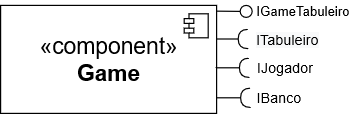

The diagram above was exported from draw.io. Its source (the exported page's mxGraphModel, read from the mxfile embedded in the PNG):
<mxGraphModel grid="0" shadow="0" math="0" background="#ffffff" pageHeight="826" pageWidth="1169" pageScale="1" page="1" fold="1" arrows="1" connect="1" tooltips="1" guides="1" gridSize="10" dy="270" dx="499">
  <root>
    <mxCell id="0" />
    <mxCell id="1" parent="0" />
    <mxCell id="H6P7Hp4NdXhR3EkvLvht-41" value="&lt;font style=&quot;font-size: 19px&quot;&gt;&lt;font style=&quot;font-size: 19px&quot;&gt;&lt;font style=&quot;font-size: 19px&quot;&gt;&lt;font style=&quot;font-size: 19px&quot;&gt;&lt;font style=&quot;font-size: 19px&quot;&gt;&lt;font style=&quot;font-size: 19px&quot;&gt;&lt;font style=&quot;font-size: 19px&quot;&gt;«component»&lt;br&gt;&lt;b&gt;Game&lt;/b&gt;&lt;/font&gt;&lt;/font&gt;&lt;/font&gt;&lt;/font&gt;&lt;/font&gt;&lt;/font&gt;&lt;/font&gt;" parent="1" vertex="1" style="html=1;dropTarget=0;">
      <mxGeometry as="geometry" height="90" width="180" y="181" x="193" />
    </mxCell>
    <mxCell id="H6P7Hp4NdXhR3EkvLvht-42" value="" parent="H6P7Hp4NdXhR3EkvLvht-41" vertex="1" style="shape=component;jettyWidth=8;jettyHeight=4;">
      <mxGeometry as="geometry" height="20" width="20" x="1" relative="1">
        <mxPoint as="offset" y="7" x="-27" />
      </mxGeometry>
    </mxCell>
    <mxCell id="H6P7Hp4NdXhR3EkvLvht-45" value="IBanco" parent="1" vertex="1" style="text;html=1;align=center;verticalAlign=middle;resizable=0;points=[];autosize=1;rotation=0;">
      <mxGeometry as="geometry" height="18" width="47" y="249" x="401" />
    </mxCell>
    <mxCell id="H6P7Hp4NdXhR3EkvLvht-46" value="" parent="1" style="rounded=0;orthogonalLoop=1;jettySize=auto;html=1;endArrow=halfCircle;endFill=0;entryX=0.5;entryY=0.5;entryDx=0;entryDy=0;endSize=6;strokeWidth=1;shadow=0;" edge="1">
      <mxGeometry as="geometry" relative="1">
        <mxPoint as="sourcePoint" y="209" x="373" />
        <mxPoint as="targetPoint" y="209" x="399" />
      </mxGeometry>
    </mxCell>
    <mxCell id="H6P7Hp4NdXhR3EkvLvht-47" value="" parent="1" style="rounded=0;orthogonalLoop=1;jettySize=auto;html=1;endArrow=halfCircle;endFill=0;endSize=6;strokeWidth=1;shadow=0;" edge="1">
      <mxGeometry as="geometry" relative="1">
        <mxPoint as="sourcePoint" y="233" x="372" />
        <mxPoint as="targetPoint" y="233" x="400" />
        <Array as="points">
          <mxPoint y="233" x="391" />
        </Array>
      </mxGeometry>
    </mxCell>
    <mxCell id="H6P7Hp4NdXhR3EkvLvht-49" value="IJogador" parent="1" vertex="1" style="text;html=1;align=center;verticalAlign=middle;resizable=0;points=[];autosize=1;">
      <mxGeometry as="geometry" height="18" width="57" y="224" x="401" />
    </mxCell>
    <mxCell id="H6P7Hp4NdXhR3EkvLvht-50" value="" parent="1" style="rounded=0;orthogonalLoop=1;jettySize=auto;html=1;endArrow=none;endFill=0;shadow=0;strokeColor=#000000;strokeWidth=1;exitX=1.002;exitY=0.131;exitDx=0;exitDy=0;exitPerimeter=0;" edge="1" target="H6P7Hp4NdXhR3EkvLvht-51">
      <mxGeometry as="geometry" relative="1">
        <mxPoint as="sourcePoint" y="185.78999999999996" x="373" />
      </mxGeometry>
    </mxCell>
    <mxCell id="H6P7Hp4NdXhR3EkvLvht-51" value="" parent="1" vertex="1" style="ellipse;whiteSpace=wrap;html=1;fontFamily=Helvetica;fontSize=12;fontColor=#000000;align=center;strokeColor=#000000;fillColor=#ffffff;points=[];aspect=fixed;resizable=0;shadow=0;">
      <mxGeometry as="geometry" height="10" width="10" y="181" x="392.64" />
    </mxCell>
    <mxCell id="H6P7Hp4NdXhR3EkvLvht-52" value="&lt;span style=&quot;font: 11px / 1.2 &amp;#34;helvetica&amp;#34; ; text-align: center ; color: rgb(0 , 0 , 0) ; text-transform: none ; text-indent: 0px ; letter-spacing: normal ; text-decoration: none ; word-spacing: 0px ; display: inline ; float: none ; overflow-wrap: normal ; background-color: rgb(255 , 255 , 255)&quot;&gt;IGameTabuleiro&lt;/span&gt;" parent="1" vertex="1" style="text;html=1;align=center;verticalAlign=middle;resizable=0;points=[];autosize=1;">
      <mxGeometry as="geometry" height="18" width="88" y="177" x="401" />
    </mxCell>
    <mxCell id="H6P7Hp4NdXhR3EkvLvht-56" value="" parent="1" style="rounded=0;orthogonalLoop=1;jettySize=auto;html=1;endArrow=halfCircle;endFill=0;endSize=6;strokeWidth=1;shadow=0;" edge="1">
      <mxGeometry as="geometry" relative="1">
        <mxPoint as="sourcePoint" y="258" x="373" />
        <mxPoint as="targetPoint" y="258" x="401" />
        <Array as="points">
          <mxPoint y="258" x="392" />
        </Array>
      </mxGeometry>
    </mxCell>
    <mxCell id="H6P7Hp4NdXhR3EkvLvht-57" value="&lt;span style=&quot;font: 12px / 1.2 &amp;#34;helvetica&amp;#34; ; text-align: center ; color: rgb(0 , 0 , 0) ; text-transform: none ; text-indent: 0px ; letter-spacing: normal ; text-decoration: none ; word-spacing: 0px ; display: inline ; float: none ; overflow-wrap: normal ; background-color: rgb(248 , 249 , 250)&quot;&gt;ITabuleiro&lt;/span&gt;" parent="1" vertex="1" style="text;html=1;align=center;verticalAlign=middle;resizable=0;points=[];autosize=1;">
      <mxGeometry as="geometry" height="18" width="62" y="201" x="401" />
    </mxCell>
  </root>
</mxGraphModel>